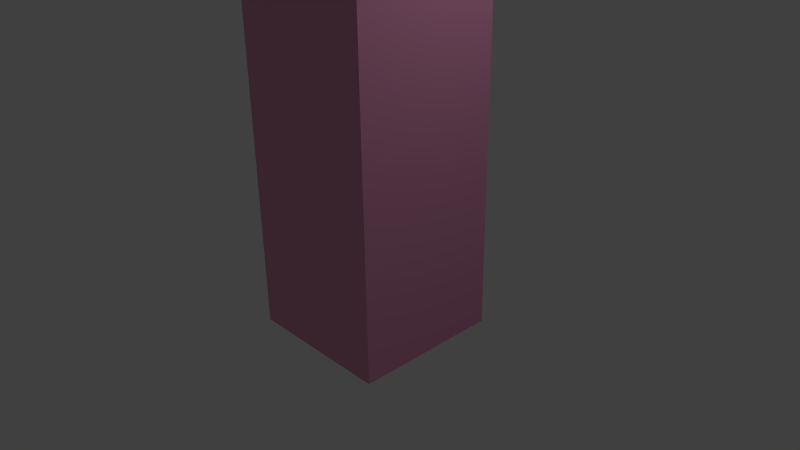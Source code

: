 # Source: barre.blend  (saved by Blender 2.74.0; exported with 4.5.12 LTS)
import bpy
from mathutils import Matrix  # noqa: F401  (used for matrix-valued properties, if any)

bpy.ops.wm.read_factory_settings(use_empty=True)
scene = bpy.context.scene
scene.name = 'Scene'

# ---- collections
col_collection_1 = bpy.data.collections.new('Collection 1'); scene.collection.children.link(col_collection_1)

# ---- materials (node trees are filled in below, after node groups)
mat_material_001 = bpy.data.materials.new('Material.001')
mat_material_001.alpha_threshold = 0.0
mat_material_001.use_transparent_shadow = False
mat_material_001.diffuse_color = (0.7991, 0.3231, 0.521, 1.0)
mat_material_001.roughness = 0.5
mat_material_002 = bpy.data.materials.new('Material.002')
mat_material_002.alpha_threshold = 0.0
mat_material_002.use_transparent_shadow = False
mat_material_002.diffuse_color = (0.7991, 0.3231, 0.521, 1.0)
mat_material_002.roughness = 0.5
mat_material_003 = bpy.data.materials.new('Material.003')
mat_material_003.alpha_threshold = 0.0
mat_material_003.use_transparent_shadow = False
mat_material_003.diffuse_color = (0.7991, 0.3231, 0.521, 1.0)
mat_material_003.roughness = 0.5
mat_material = bpy.data.materials.new('Material')
mat_material.alpha_threshold = 0.0
mat_material.use_transparent_shadow = False
mat_material.diffuse_color = (0.7991, 0.3231, 0.521, 1.0)
mat_material.roughness = 0.5
mat_material.line_color = (0.0, 0.0, 0.0, 1.0)

# ---- material node trees

# ---- world
world_world = bpy.data.worlds.new('World'); scene.world = world_world
world_world.color = (0.05088, 0.05088, 0.05088)
world_world.use_sun_shadow = False
world_world.sun_shadow_jitter_overblur = 0.0
world_world.cycles.sampling_method = 'MANUAL'
world_world.cycles.sample_map_resolution = 256

# ---- cameras
cam_camera = bpy.data.cameras.new('Camera')
cam_camera.clip_end = 100.0
cam_camera.lens = 35.0
cam_camera.sensor_width = 32.0
cam_camera.sensor_height = 18.0
cam_camera.ortho_scale = 7.314
cam_camera.dof.focus_distance = 0.0
cam_camera.dof.aperture_fstop = 128.0

# ---- lights
light_lamp = bpy.data.lights.new('Lamp', 'POINT')
light_lamp.transmission_factor = 0.0
light_lamp.cutoff_distance = 30.0
light_lamp.energy = 100.0
light_lamp.shadow_buffer_clip_start = 1.001
light_lamp.shadow_soft_size = 0.1
light_lamp.shadow_maximum_resolution = 0.006
light_lamp.use_absolute_resolution = True
light_lamp.cycles.use_multiple_importance_sampling = False

# ---- meshes
me_cube_003 = bpy.data.meshes.new('Cube.003')
me_cube_003.from_pydata([(-1.0, -1.0, -1.0), (-1.0, -1.0, 1.0), (-1.0, 1.0, -1.0), (-1.0, 1.0, 1.0), (1.0, -1.0, -1.0), (1.0, -1.0, 1.0), (1.0, 1.0, -1.0), (1.0, 1.0, 1.0)], [], [(1, 3, 2, 0), (3, 7, 6, 2), (7, 5, 4, 6), (5, 1, 0, 4), (0, 2, 6, 4), (5, 7, 3, 1)])
me_cube_003.materials.append(mat_material_001)
me_cube_003.use_remesh_preserve_volume = False
me_cube_003.use_remesh_preserve_attributes = False
me_cube_003.use_mirror_vertex_groups = False
me_cube_003.update()
me_cube_002 = bpy.data.meshes.new('Cube.002')
me_cube_002.from_pydata([(-1.0, -1.0, -1.0), (-1.0, -1.0, 1.0), (-1.0, 1.0, -1.0), (-1.0, 1.0, 1.0), (1.0, -1.0, -1.0), (1.0, -1.0, 1.0), (1.0, 1.0, -1.0), (1.0, 1.0, 1.0)], [], [(1, 3, 2, 0), (3, 7, 6, 2), (7, 5, 4, 6), (5, 1, 0, 4), (0, 2, 6, 4), (5, 7, 3, 1)])
me_cube_002.materials.append(mat_material_002)
me_cube_002.use_remesh_preserve_volume = False
me_cube_002.use_remesh_preserve_attributes = False
me_cube_002.use_mirror_vertex_groups = False
me_cube_002.update()
me_cube_001 = bpy.data.meshes.new('Cube.001')
me_cube_001.from_pydata([(-1.0, -1.0, -1.0), (-1.0, -1.0, 1.0), (-1.0, 1.0, -1.0), (-1.0, 1.0, 1.0), (1.0, -1.0, -1.0), (1.0, -1.0, 1.0), (1.0, 1.0, -1.0), (1.0, 1.0, 1.0)], [], [(1, 3, 2, 0), (3, 7, 6, 2), (7, 5, 4, 6), (5, 1, 0, 4), (0, 2, 6, 4), (5, 7, 3, 1)])
me_cube_001.materials.append(mat_material_003)
me_cube_001.use_remesh_preserve_volume = False
me_cube_001.use_remesh_preserve_attributes = False
me_cube_001.use_mirror_vertex_groups = False
me_cube_001.update()
me_cube = bpy.data.meshes.new('Cube')
me_cube.from_pydata([(1.0, 1.0, -1.0), (1.0, -1.0, -1.0), (-1.0, -1.0, -1.0), (-1.0, 1.0, -1.0), (1.0, 1.0, 1.0), (1.0, -1.0, 1.0), (-1.0, -1.0, 1.0), (-1.0, 1.0, 1.0)], [], [(0, 1, 2, 3), (4, 7, 6, 5), (0, 4, 5, 1), (1, 5, 6, 2), (2, 6, 7, 3), (4, 0, 3, 7)])
me_cube.materials.append(mat_material)
me_cube.use_remesh_preserve_volume = False
me_cube.use_remesh_preserve_attributes = False
me_cube.use_mirror_vertex_groups = False
me_cube.update()

# ---- objects
ob_cube_003 = bpy.data.objects.new('Cube.003', me_cube_003)
ob_cube_002 = bpy.data.objects.new('Cube.002', me_cube_002)
ob_cube_001 = bpy.data.objects.new('Cube.001', me_cube_001)
ob_cube = bpy.data.objects.new('Cube', me_cube)
ob_lamp = bpy.data.objects.new('Lamp', light_lamp)
ob_camera = bpy.data.objects.new('Camera', cam_camera)

# ---- transforms, parenting, visibility, modifiers, constraints
ob_cube_003.location = (0.0, 0.0, 6.0)
ob_cube_003.lineart.crease_threshold = 0.0
ob_cube_002.location = (0.0, 0.0, 4.0)
ob_cube_002.lineart.crease_threshold = 0.0
ob_cube_001.location = (0.0, 0.0, 0.0)
ob_cube_001.lineart.crease_threshold = 0.0
ob_cube.location = (0.0, 0.0, 2.0)
ob_cube.lock_rotations_4d = False
ob_cube.empty_display_type = 'ARROWS'
ob_cube.lineart.crease_threshold = 0.0
ob_lamp.location = (4.076, 1.005, 5.904)
ob_lamp.rotation_euler = (0.6503, 0.05522, 1.866)
ob_lamp.lock_rotations_4d = False
ob_lamp.empty_display_type = 'ARROWS'
ob_lamp.color = (0.0, 0.0, 0.0, 0.0)
ob_lamp.lineart.crease_threshold = 0.0
ob_camera.location = (7.481, -6.508, 5.344)
ob_camera.rotation_euler = (1.109, 0.01082, 0.8149)
ob_camera.lock_rotations_4d = False
ob_camera.empty_display_type = 'ARROWS'
ob_camera.color = (0.0, 0.0, 0.0, 0.0)
ob_camera.display_type = 'WIRE'
ob_camera.lineart.crease_threshold = 0.0

# ---- collection membership
col_collection_1.objects.link(ob_cube_003)
col_collection_1.objects.link(ob_cube_002)
col_collection_1.objects.link(ob_cube_001)
col_collection_1.objects.link(ob_cube)
col_collection_1.objects.link(ob_lamp)
col_collection_1.objects.link(ob_camera)

# ---- scene / render settings (as saved in the file)
scene.camera = ob_camera
scene.frame_start = 1; scene.frame_end = 250; scene.frame_set(1)
scene.render.engine = 'BLENDER_EEVEE_NEXT'
scene.render.resolution_percentage = 50
scene.render.dither_intensity = 0.0
scene.cycles.use_denoising = False
scene.cycles.samples = 10
scene.cycles.sampling_pattern = 'TABULATED_SOBOL'
scene.cycles.light_sampling_threshold = 0.0
scene.cycles.use_adaptive_sampling = False
scene.cycles.use_light_tree = False
scene.cycles.blur_glossy = 0.0
scene.cycles.pixel_filter_type = 'GAUSSIAN'
scene.cycles.sample_clamp_indirect = 0.0
scene.view_settings.view_transform = 'Standard'
bpy.context.view_layer.update()
